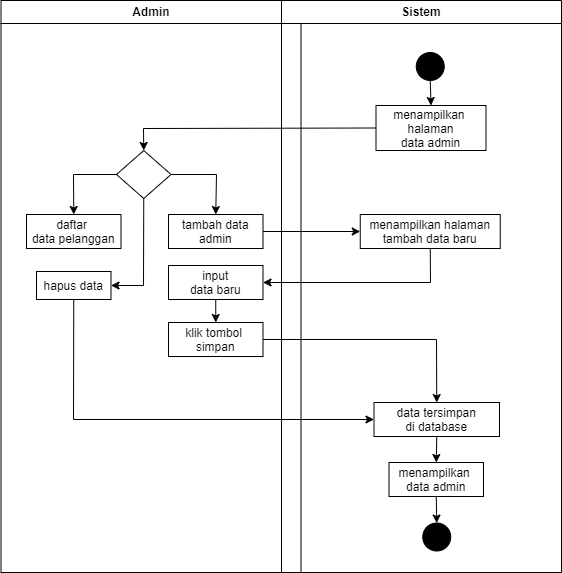

The diagram above was exported from draw.io. Its source (the exported page's mxGraphModel, read from the mxfile embedded in the PNG):
<mxGraphModel dx="1194" dy="558" grid="1" gridSize="10" guides="1" tooltips="1" connect="1" arrows="1" fold="1" page="1" pageScale="1" pageWidth="827" pageHeight="1169" math="0" shadow="0">
  <root>
    <mxCell id="0" />
    <mxCell id="1" parent="0" />
    <mxCell id="og8VitLwdhj1Y8Ig0ViN-1" value="Admin" style="swimlane;whiteSpace=wrap" parent="1" vertex="1">
      <mxGeometry x="164.5" y="128" width="300" height="572" as="geometry" />
    </mxCell>
    <mxCell id="og8VitLwdhj1Y8Ig0ViN-2" value="" style="rhombus;whiteSpace=wrap;html=1;" parent="og8VitLwdhj1Y8Ig0ViN-1" vertex="1">
      <mxGeometry x="115.5" y="150" width="54.5" height="48" as="geometry" />
    </mxCell>
    <mxCell id="og8VitLwdhj1Y8Ig0ViN-3" value="tambah data&#10;admin" style="" parent="og8VitLwdhj1Y8Ig0ViN-1" vertex="1">
      <mxGeometry x="167.5" y="214" width="94.5" height="34" as="geometry" />
    </mxCell>
    <mxCell id="og8VitLwdhj1Y8Ig0ViN-4" value="" style="endArrow=classic;html=1;rounded=0;exitX=1;exitY=0.5;exitDx=0;exitDy=0;entryX=0.5;entryY=0;entryDx=0;entryDy=0;" parent="og8VitLwdhj1Y8Ig0ViN-1" source="og8VitLwdhj1Y8Ig0ViN-2" target="og8VitLwdhj1Y8Ig0ViN-3" edge="1">
      <mxGeometry width="50" height="50" relative="1" as="geometry">
        <mxPoint x="385.5" y="138" as="sourcePoint" />
        <mxPoint x="235.5" y="192" as="targetPoint" />
        <Array as="points">
          <mxPoint x="215.5" y="174" />
        </Array>
      </mxGeometry>
    </mxCell>
    <mxCell id="og8VitLwdhj1Y8Ig0ViN-5" value="daftar &#10;data pelanggan" style="" parent="og8VitLwdhj1Y8Ig0ViN-1" vertex="1">
      <mxGeometry x="25.5" y="214" width="94.5" height="34" as="geometry" />
    </mxCell>
    <mxCell id="og8VitLwdhj1Y8Ig0ViN-6" value="" style="endArrow=classic;html=1;rounded=0;exitX=0;exitY=0.5;exitDx=0;exitDy=0;entryX=0.5;entryY=0;entryDx=0;entryDy=0;" parent="og8VitLwdhj1Y8Ig0ViN-1" source="og8VitLwdhj1Y8Ig0ViN-2" target="og8VitLwdhj1Y8Ig0ViN-5" edge="1">
      <mxGeometry width="50" height="50" relative="1" as="geometry">
        <mxPoint x="180" y="184" as="sourcePoint" />
        <mxPoint x="225" y="224" as="targetPoint" />
        <Array as="points">
          <mxPoint x="72.5" y="174" />
        </Array>
      </mxGeometry>
    </mxCell>
    <mxCell id="og8VitLwdhj1Y8Ig0ViN-7" value="input&#10;data baru" style="" parent="og8VitLwdhj1Y8Ig0ViN-1" vertex="1">
      <mxGeometry x="167.5" y="265" width="94.5" height="34" as="geometry" />
    </mxCell>
    <mxCell id="og8VitLwdhj1Y8Ig0ViN-8" value="klik tombol &#10;simpan" style="" parent="og8VitLwdhj1Y8Ig0ViN-1" vertex="1">
      <mxGeometry x="167.5" y="322" width="94.5" height="34" as="geometry" />
    </mxCell>
    <mxCell id="og8VitLwdhj1Y8Ig0ViN-9" value="" style="endArrow=classic;html=1;rounded=0;exitX=0.5;exitY=1;exitDx=0;exitDy=0;entryX=0.5;entryY=0;entryDx=0;entryDy=0;" parent="og8VitLwdhj1Y8Ig0ViN-1" source="og8VitLwdhj1Y8Ig0ViN-7" target="og8VitLwdhj1Y8Ig0ViN-8" edge="1">
      <mxGeometry width="50" height="50" relative="1" as="geometry">
        <mxPoint x="282.5" y="251" as="sourcePoint" />
        <mxPoint x="379.5" y="251" as="targetPoint" />
        <Array as="points" />
      </mxGeometry>
    </mxCell>
    <mxCell id="og8VitLwdhj1Y8Ig0ViN-10" value="hapus data" style="" parent="og8VitLwdhj1Y8Ig0ViN-1" vertex="1">
      <mxGeometry x="35.5" y="271" width="74.5" height="28" as="geometry" />
    </mxCell>
    <mxCell id="og8VitLwdhj1Y8Ig0ViN-11" value="" style="endArrow=classic;html=1;rounded=0;exitX=0.5;exitY=1;exitDx=0;exitDy=0;entryX=1;entryY=0.5;entryDx=0;entryDy=0;" parent="og8VitLwdhj1Y8Ig0ViN-1" source="og8VitLwdhj1Y8Ig0ViN-2" target="og8VitLwdhj1Y8Ig0ViN-10" edge="1">
      <mxGeometry width="50" height="50" relative="1" as="geometry">
        <mxPoint x="400.5" y="409" as="sourcePoint" />
        <mxPoint x="105.5" y="292" as="targetPoint" />
        <Array as="points">
          <mxPoint x="142.5" y="285" />
        </Array>
      </mxGeometry>
    </mxCell>
    <mxCell id="og8VitLwdhj1Y8Ig0ViN-12" value="Sistem" style="swimlane;whiteSpace=wrap" parent="1" vertex="1">
      <mxGeometry x="445" y="128" width="280" height="572" as="geometry" />
    </mxCell>
    <mxCell id="og8VitLwdhj1Y8Ig0ViN-13" value="menampilkan &#10;halaman&#10;data admin" style="" parent="og8VitLwdhj1Y8Ig0ViN-12" vertex="1">
      <mxGeometry x="94.5" y="105" width="110" height="45" as="geometry" />
    </mxCell>
    <mxCell id="og8VitLwdhj1Y8Ig0ViN-14" value="" style="endArrow=classic;html=1;rounded=0;exitX=0.5;exitY=1;exitDx=0;exitDy=0;entryX=0.5;entryY=0;entryDx=0;entryDy=0;" parent="og8VitLwdhj1Y8Ig0ViN-12" source="og8VitLwdhj1Y8Ig0ViN-15" target="og8VitLwdhj1Y8Ig0ViN-13" edge="1">
      <mxGeometry width="50" height="50" relative="1" as="geometry">
        <mxPoint x="149.5" y="60" as="sourcePoint" />
        <mxPoint x="380" y="152" as="targetPoint" />
      </mxGeometry>
    </mxCell>
    <mxCell id="og8VitLwdhj1Y8Ig0ViN-15" value="" style="ellipse;whiteSpace=wrap;html=1;aspect=fixed;fillColor=#000000;" parent="og8VitLwdhj1Y8Ig0ViN-12" vertex="1">
      <mxGeometry x="134.75" y="52" width="28" height="28" as="geometry" />
    </mxCell>
    <mxCell id="og8VitLwdhj1Y8Ig0ViN-16" value="" style="ellipse;whiteSpace=wrap;html=1;aspect=fixed;fillColor=#000000;" parent="og8VitLwdhj1Y8Ig0ViN-12" vertex="1">
      <mxGeometry x="141.25" y="522.5" width="28" height="28" as="geometry" />
    </mxCell>
    <mxCell id="og8VitLwdhj1Y8Ig0ViN-17" value="menampilkan halaman&#10;tambah data baru" style="" parent="og8VitLwdhj1Y8Ig0ViN-12" vertex="1">
      <mxGeometry x="78.75" y="214" width="140" height="34" as="geometry" />
    </mxCell>
    <mxCell id="og8VitLwdhj1Y8Ig0ViN-18" value="data tersimpan&#10;di database" style="" parent="og8VitLwdhj1Y8Ig0ViN-12" vertex="1">
      <mxGeometry x="92.5" y="402" width="125.5" height="34" as="geometry" />
    </mxCell>
    <mxCell id="og8VitLwdhj1Y8Ig0ViN-19" value="menampilkan &#10;data admin" style="" parent="og8VitLwdhj1Y8Ig0ViN-12" vertex="1">
      <mxGeometry x="107.5" y="462" width="94.5" height="34" as="geometry" />
    </mxCell>
    <mxCell id="og8VitLwdhj1Y8Ig0ViN-20" value="" style="endArrow=classic;html=1;rounded=0;exitX=0.5;exitY=1;exitDx=0;exitDy=0;entryX=0.5;entryY=0;entryDx=0;entryDy=0;" parent="og8VitLwdhj1Y8Ig0ViN-12" source="og8VitLwdhj1Y8Ig0ViN-18" target="og8VitLwdhj1Y8Ig0ViN-19" edge="1">
      <mxGeometry width="50" height="50" relative="1" as="geometry">
        <mxPoint x="-18" y="311" as="sourcePoint" />
        <mxPoint x="79" y="311" as="targetPoint" />
        <Array as="points" />
      </mxGeometry>
    </mxCell>
    <mxCell id="og8VitLwdhj1Y8Ig0ViN-21" value="" style="endArrow=classic;html=1;rounded=0;exitX=0.5;exitY=1;exitDx=0;exitDy=0;entryX=0.5;entryY=0;entryDx=0;entryDy=0;" parent="og8VitLwdhj1Y8Ig0ViN-12" source="og8VitLwdhj1Y8Ig0ViN-19" target="og8VitLwdhj1Y8Ig0ViN-16" edge="1">
      <mxGeometry width="50" height="50" relative="1" as="geometry">
        <mxPoint x="165.25" y="846" as="sourcePoint" />
        <mxPoint x="129" y="781" as="targetPoint" />
        <Array as="points" />
      </mxGeometry>
    </mxCell>
    <mxCell id="og8VitLwdhj1Y8Ig0ViN-22" value="" style="endArrow=classic;html=1;rounded=0;exitX=0;exitY=0.5;exitDx=0;exitDy=0;entryX=0.5;entryY=0;entryDx=0;entryDy=0;" parent="1" source="og8VitLwdhj1Y8Ig0ViN-13" target="og8VitLwdhj1Y8Ig0ViN-2" edge="1">
      <mxGeometry width="50" height="50" relative="1" as="geometry">
        <mxPoint x="615" y="360" as="sourcePoint" />
        <mxPoint x="279.5" y="278" as="targetPoint" />
        <Array as="points">
          <mxPoint x="307" y="256" />
        </Array>
      </mxGeometry>
    </mxCell>
    <mxCell id="og8VitLwdhj1Y8Ig0ViN-23" value="" style="endArrow=classic;html=1;rounded=0;exitX=1;exitY=0.5;exitDx=0;exitDy=0;entryX=0;entryY=0.5;entryDx=0;entryDy=0;" parent="1" source="og8VitLwdhj1Y8Ig0ViN-3" target="og8VitLwdhj1Y8Ig0ViN-17" edge="1">
      <mxGeometry width="50" height="50" relative="1" as="geometry">
        <mxPoint x="344.5" y="312" as="sourcePoint" />
        <mxPoint x="389.5" y="352" as="targetPoint" />
        <Array as="points" />
      </mxGeometry>
    </mxCell>
    <mxCell id="og8VitLwdhj1Y8Ig0ViN-24" value="" style="endArrow=classic;html=1;rounded=0;exitX=0.5;exitY=1;exitDx=0;exitDy=0;entryX=1;entryY=0.5;entryDx=0;entryDy=0;" parent="1" source="og8VitLwdhj1Y8Ig0ViN-17" target="og8VitLwdhj1Y8Ig0ViN-7" edge="1">
      <mxGeometry width="50" height="50" relative="1" as="geometry">
        <mxPoint x="437" y="369" as="sourcePoint" />
        <mxPoint x="534" y="369" as="targetPoint" />
        <Array as="points">
          <mxPoint x="594" y="410" />
        </Array>
      </mxGeometry>
    </mxCell>
    <mxCell id="og8VitLwdhj1Y8Ig0ViN-25" value="" style="endArrow=classic;html=1;rounded=0;exitX=1;exitY=0.5;exitDx=0;exitDy=0;entryX=0.5;entryY=0;entryDx=0;entryDy=0;" parent="1" source="og8VitLwdhj1Y8Ig0ViN-8" target="og8VitLwdhj1Y8Ig0ViN-18" edge="1">
      <mxGeometry width="50" height="50" relative="1" as="geometry">
        <mxPoint x="457" y="389" as="sourcePoint" />
        <mxPoint x="530" y="470" as="targetPoint" />
        <Array as="points">
          <mxPoint x="600" y="467" />
        </Array>
      </mxGeometry>
    </mxCell>
    <mxCell id="og8VitLwdhj1Y8Ig0ViN-26" value="" style="endArrow=classic;html=1;rounded=0;entryX=0;entryY=0.5;entryDx=0;entryDy=0;exitX=0.5;exitY=1;exitDx=0;exitDy=0;" parent="1" source="og8VitLwdhj1Y8Ig0ViN-10" edge="1">
      <mxGeometry width="50" height="50" relative="1" as="geometry">
        <mxPoint x="260" y="460" as="sourcePoint" />
        <mxPoint x="537.5" y="547.0000000000001" as="targetPoint" />
        <Array as="points">
          <mxPoint x="237" y="547" />
        </Array>
      </mxGeometry>
    </mxCell>
  </root>
</mxGraphModel>